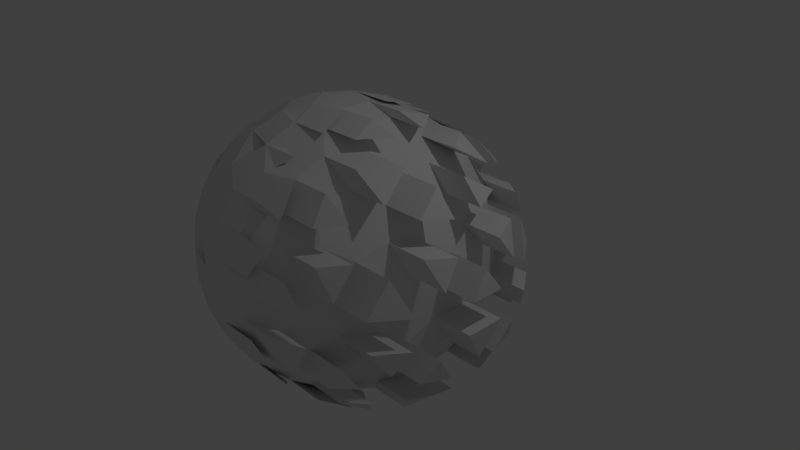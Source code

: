 # Source: sunthing.blend  (saved by Blender 2.74.0; exported with 4.5.12 LTS)
import bpy
from mathutils import Matrix  # noqa: F401  (used for matrix-valued properties, if any)

bpy.ops.wm.read_factory_settings(use_empty=True)
scene = bpy.context.scene
scene.name = 'Scene'

# ---- collections
col_collection_1 = bpy.data.collections.new('Collection 1'); scene.collection.children.link(col_collection_1)

# ---- world
world_world = bpy.data.worlds.new('World'); scene.world = world_world
world_world.color = (0.05088, 0.05088, 0.05088)
world_world.use_sun_shadow = False
world_world.sun_shadow_jitter_overblur = 0.0
world_world.cycles.sampling_method = 'MANUAL'
world_world.cycles.sample_map_resolution = 256

# ---- cameras
cam_camera = bpy.data.cameras.new('Camera')
cam_camera.clip_end = 100.0
cam_camera.lens = 35.0
cam_camera.sensor_width = 32.0
cam_camera.sensor_height = 18.0
cam_camera.ortho_scale = 7.314
cam_camera.dof.focus_distance = 0.0
cam_camera.dof.aperture_fstop = 128.0

# ---- lights
light_lamp = bpy.data.lights.new('Lamp', 'POINT')
light_lamp.transmission_factor = 0.0
light_lamp.cutoff_distance = 30.0
light_lamp.energy = 100.0
light_lamp.shadow_buffer_clip_start = 1.001
light_lamp.shadow_soft_size = 0.1
light_lamp.shadow_maximum_resolution = 0.006
light_lamp.use_absolute_resolution = True
light_lamp.cycles.use_multiple_importance_sampling = False

# ---- meshes
me_icosphere = bpy.data.meshes.new('Icosphere')
me_icosphere.from_pydata([(0.3375, -5.072e-09, -1.831), (0.1043, -0.321, -1.831), (-0.2731, -0.1984, -1.831), (-0.2731, 0.1984, -1.831), (0.1043, 0.321, -1.831), (1.174, -1.25, -0.7257), (1.11, -1.052, -1.063), (1.343, -0.7305, -1.063), (1.552, -0.7305, -0.7257), (1.447, -1.052, -0.5171), (-0.6571, -1.38, -1.063), (-0.2797, -1.503, -1.063), (-0.2153, -1.701, -0.7257), (-0.5528, -1.701, -0.5171), (-0.8259, -1.503, -0.7257), (-1.516, 0.1984, -1.063), (-1.516, -0.1984, -1.063), (-1.685, -0.321, -0.7257), (-1.789, 9.456e-09, -0.5171), (-1.685, 0.321, -0.7257), (-0.2797, 1.503, -1.063), (-0.6571, 1.38, -1.063), (-0.8259, 1.503, -0.7257), (-0.5528, 1.701, -0.5171), (-0.2153, 1.701, -0.7257), (1.552, 0.7305, -0.7257), (1.343, 0.7305, -1.063), (1.11, 1.052, -1.063), (1.174, 1.25, -0.7257), (1.447, 1.052, -0.5171), (0.2153, -1.701, 0.7257), (0.5528, -1.701, 0.5171), (0.8259, -1.503, 0.7257), (0.6571, -1.38, 1.063), (0.2797, -1.503, 1.063), (-1.552, -0.7305, 0.7257), (-1.447, -1.052, 0.5171), (-1.174, -1.25, 0.7257), (-1.11, -1.052, 1.063), (-1.343, -0.7305, 1.063), (-1.174, 1.25, 0.7257), (-1.447, 1.052, 0.5171), (-1.552, 0.7305, 0.7257), (-1.343, 0.7305, 1.063), (-1.11, 1.052, 1.063), (0.8259, 1.503, 0.7257), (0.5528, 1.701, 0.5171), (0.2153, 1.701, 0.7257), (0.2797, 1.503, 1.063), (0.6571, 1.38, 1.063), (1.685, -0.321, 0.7257), (1.789, 9.456e-09, 0.5171), (1.685, 0.321, 0.7257), (1.516, 0.1984, 1.063), (1.516, -0.1984, 1.063), (0.2731, -0.1984, 1.831), (0.2731, 0.1984, 1.831), (-0.1043, 0.321, 1.831), (-0.3375, -5.072e-09, 1.831), (-0.1043, -0.321, 1.831), (-0.388, -0.5522, -1.726), (-0.01065, -0.6748, -1.726), (0.06609, -1.02, -1.536), (-0.1991, -1.255, -1.349), (-0.5765, -1.132, -1.349), (-0.6527, -0.786, -1.536), (1.132, -0.5772, -1.349), (0.8987, -0.8982, -1.349), (0.5458, -0.8637, -1.536), (0.4053, -0.5397, -1.726), (0.6385, -0.2186, -1.726), (0.9901, -0.2522, -1.536), (0.1663, -1.672, -0.7813), (0.1018, -1.474, -1.119), (0.4132, -1.272, -1.271), (0.7838, -1.252, -1.119), (0.8482, -1.45, -0.7813), (0.536, -1.65, -0.6278), (1.641, -0.3585, -0.7813), (1.433, -0.3585, -1.119), (1.337, -1.96e-08, -1.271), (1.433, 0.3585, -1.119), (1.641, 0.3585, -0.7813), (1.735, -1.96e-08, -0.6278), (0.8987, 0.8982, -1.349), (1.132, 0.5772, -1.349), (0.9901, 0.2522, -1.536), (0.6385, 0.2186, -1.726), (0.4053, 0.5397, -1.726), (0.5458, 0.8637, -1.536), (-0.6451, 0.1984, -1.726), (-0.6451, -0.1984, -1.726), (-0.9492, -0.3779, -1.536), (-1.255, -0.1984, -1.349), (-1.255, 0.1984, -1.349), (-0.9492, 0.3779, -1.536), (-1.539, -0.6748, -0.7813), (-1.37, -0.5522, -1.119), (-1.082, -0.786, -1.271), (-0.9485, -1.132, -1.119), (-1.117, -1.255, -0.7813), (-1.403, -1.02, -0.6278), (-0.01065, 0.6748, -1.726), (-0.388, 0.5522, -1.726), (-0.6527, 0.786, -1.536), (-0.5765, 1.132, -1.349), (-0.1991, 1.255, -1.349), (0.06609, 1.02, -1.536), (-1.117, 1.255, -0.7813), (-0.9485, 1.132, -1.119), (-1.082, 0.786, -1.271), (-1.37, 0.5522, -1.119), (-1.539, 0.6748, -0.7813), (-1.403, 1.02, -0.6278), (0.8482, 1.45, -0.7813), (0.7838, 1.252, -1.119), (0.4132, 1.272, -1.271), (0.1018, 1.474, -1.119), (0.1663, 1.672, -0.7813), (0.536, 1.65, -0.6278), (1.608, -0.8982, -0.2007), (1.713, -0.5772, -0.4093), (1.816, -0.2522, -0.1987), (1.829, -0.2187, 0.2007), (1.725, -0.5397, 0.4093), (1.618, -0.8637, 0.1987), (1.725, 0.5397, 0.4093), (1.829, 0.2187, 0.2007), (1.816, 0.2522, -0.1987), (1.713, 0.5772, -0.4093), (1.608, 0.8982, -0.2007), (1.618, 0.8637, 0.1987), (-0.3572, -1.807, -0.2007), (-0.01971, -1.807, -0.4093), (0.3215, -1.806, -0.1987), (0.3572, -1.807, 0.2007), (0.01971, -1.807, 0.4093), (-0.3215, -1.806, 0.1987), (1.046, -1.474, 0.4093), (0.7732, -1.672, 0.2007), (0.8012, -1.65, -0.1987), (1.078, -1.45, -0.4093), (1.351, -1.252, -0.2007), (1.321, -1.272, 0.1987), (-1.829, -0.2187, -0.2007), (-1.725, -0.5397, -0.4093), (-1.618, -0.8637, -0.1987), (-1.608, -0.8982, 0.2007), (-1.713, -0.5772, 0.4093), (-1.816, -0.2522, 0.1987), (-1.078, -1.45, 0.4093), (-1.351, -1.252, 0.2007), (-1.321, -1.272, -0.1987), (-1.046, -1.474, -0.4093), (-0.7732, -1.672, -0.2007), (-0.8012, -1.65, 0.1987), (-0.7732, 1.672, -0.2007), (-1.046, 1.474, -0.4093), (-1.321, 1.272, -0.1987), (-1.351, 1.252, 0.2007), (-1.078, 1.45, 0.4093), (-0.8012, 1.65, 0.1987), (-1.713, 0.5772, 0.4093), (-1.608, 0.8982, 0.2007), (-1.618, 0.8637, -0.1987), (-1.725, 0.5397, -0.4093), (-1.829, 0.2187, -0.2007), (-1.816, 0.2522, 0.1987), (1.351, 1.252, -0.2007), (1.078, 1.45, -0.4093), (0.8012, 1.65, -0.1987), (0.7732, 1.672, 0.2007), (1.046, 1.474, 0.4093), (1.321, 1.272, 0.1987), (0.01971, 1.807, 0.4093), (0.3572, 1.807, 0.2007), (0.3215, 1.806, -0.1987), (-0.01971, 1.807, -0.4093), (-0.3572, 1.807, -0.2007), (-0.3215, 1.806, 0.1987), (0.9485, -1.132, 1.119), (1.117, -1.255, 0.7813), (1.403, -1.02, 0.6278), (1.539, -0.6748, 0.7813), (1.37, -0.5522, 1.119), (1.082, -0.786, 1.271), (-0.7838, -1.252, 1.119), (-0.8482, -1.45, 0.7813), (-0.536, -1.65, 0.6278), (-0.1663, -1.672, 0.7813), (-0.1018, -1.474, 1.119), (-0.4132, -1.272, 1.271), (-1.433, 0.3585, 1.119), (-1.641, 0.3585, 0.7813), (-1.735, -1.96e-08, 0.6278), (-1.641, -0.3585, 0.7813), (-1.433, -0.3585, 1.119), (-1.337, -1.96e-08, 1.271), (-0.1018, 1.474, 1.119), (-0.1663, 1.672, 0.7813), (-0.536, 1.65, 0.6278), (-0.8482, 1.45, 0.7813), (-0.7838, 1.252, 1.119), (-0.4132, 1.272, 1.271), (1.37, 0.5522, 1.119), (1.539, 0.6748, 0.7813), (1.403, 1.02, 0.6278), (1.117, 1.255, 0.7813), (0.9485, 1.132, 1.119), (1.082, 0.786, 1.271), (0.1991, -1.255, 1.349), (0.5765, -1.132, 1.349), (0.6527, -0.786, 1.536), (0.388, -0.5522, 1.726), (0.01065, -0.6748, 1.726), (-0.06609, -1.02, 1.536), (0.6451, 0.1984, 1.726), (0.6451, -0.1984, 1.726), (0.9492, -0.3779, 1.536), (1.255, -0.1984, 1.349), (1.255, 0.1984, 1.349), (0.9492, 0.3779, 1.536), (-1.132, -0.5772, 1.349), (-0.8987, -0.8982, 1.349), (-0.5458, -0.8637, 1.536), (-0.4053, -0.5397, 1.726), (-0.6385, -0.2186, 1.726), (-0.9901, -0.2522, 1.536), (-0.8987, 0.8982, 1.349), (-1.132, 0.5772, 1.349), (-0.9901, 0.2522, 1.536), (-0.6385, 0.2186, 1.726), (-0.4053, 0.5397, 1.726), (-0.5458, 0.8637, 1.536), (0.5765, 1.132, 1.349), (0.1991, 1.255, 1.349), (-0.06609, 1.02, 1.536), (0.01065, 0.6748, 1.726), (0.388, 0.5522, 1.726), (0.6527, 0.786, 1.536), (-0.1787, -5.072e-09, -1.831), (-0.412, -0.321, -1.831), (-0.7893, -0.1984, -1.831), (-0.7893, 0.1984, -1.831), (-0.412, 0.321, -1.831), (0.658, -1.25, -0.7257), (0.5935, -1.052, -1.063), (0.8267, -0.7305, -1.063), (1.035, -0.7305, -0.7257), (0.931, -1.052, -0.5171), (-1.173, -1.38, -1.063), (-0.796, -1.503, -1.063), (-0.7315, -1.701, -0.7257), (-1.069, -1.701, -0.5171), (-1.342, -1.503, -0.7257), (-2.032, 0.1984, -1.063), (-2.032, -0.1984, -1.063), (-2.201, -0.321, -0.7257), (-2.305, 9.456e-09, -0.5171), (-2.201, 0.321, -0.7257), (-0.796, 1.503, -1.063), (-1.173, 1.38, -1.063), (-1.342, 1.503, -0.7257), (-1.069, 1.701, -0.5171), (-0.7315, 1.701, -0.7257), (1.035, 0.7305, -0.7257), (0.8267, 0.7305, -1.063), (0.5935, 1.052, -1.063), (0.658, 1.25, -0.7257), (0.931, 1.052, -0.5171), (-0.301, -1.701, 0.7257), (0.03655, -1.701, 0.5171), (0.3096, -1.503, 0.7257), (0.1409, -1.38, 1.063), (-0.2365, -1.503, 1.063), (-2.068, -0.7305, 0.7257), (-1.964, -1.052, 0.5171), (-1.69, -1.25, 0.7257), (-1.626, -1.052, 1.063), (-1.859, -0.7305, 1.063), (-1.69, 1.25, 0.7257), (-1.964, 1.052, 0.5171), (-2.068, 0.7305, 0.7257), (-1.859, 0.7305, 1.063), (-1.626, 1.052, 1.063), (0.3096, 1.503, 0.7257), (0.03655, 1.701, 0.5171), (-0.301, 1.701, 0.7257), (-0.2365, 1.503, 1.063), (0.1409, 1.38, 1.063), (1.168, -0.321, 0.7257), (1.273, 9.456e-09, 0.5171), (1.168, 0.321, 0.7257), (0.9996, 0.1984, 1.063), (0.9996, -0.1984, 1.063), (-0.2432, -0.1984, 1.831), (-0.2432, 0.1984, 1.831), (-0.6206, 0.321, 1.831), (-0.8538, -5.072e-09, 1.831), (-0.6206, -0.321, 1.831), (-0.9043, -0.5522, -1.726), (-0.5269, -0.6748, -1.726), (-0.4502, -1.02, -1.536), (-0.7154, -1.255, -1.349), (-1.093, -1.132, -1.349), (-1.169, -0.786, -1.536), (0.6157, -0.5772, -1.349), (0.3824, -0.8982, -1.349), (0.02955, -0.8637, -1.536), (-0.111, -0.5397, -1.726), (0.1222, -0.2186, -1.726), (0.4738, -0.2522, -1.536), (-0.35, -1.672, -0.7813), (-0.4144, -1.474, -1.119), (-0.103, -1.272, -1.271), (0.2675, -1.252, -1.119), (0.332, -1.45, -0.7813), (0.01975, -1.65, -0.6278), (1.125, -0.3585, -0.7813), (0.9166, -0.3585, -1.119), (0.8209, -1.96e-08, -1.271), (0.9166, 0.3585, -1.119), (1.125, 0.3585, -0.7813), (1.218, -1.96e-08, -0.6278), (0.3824, 0.8982, -1.349), (0.6157, 0.5772, -1.349), (0.4738, 0.2522, -1.536), (0.1222, 0.2186, -1.726), (-0.111, 0.5397, -1.726), (0.02955, 0.8637, -1.536), (-1.161, 0.1984, -1.726), (-1.161, -0.1984, -1.726), (-1.465, -0.3779, -1.536), (-1.771, -0.1984, -1.349), (-1.771, 0.1984, -1.349), (-1.465, 0.3779, -1.536), (-2.055, -0.6748, -0.7813), (-1.886, -0.5522, -1.119), (-1.598, -0.786, -1.271), (-1.465, -1.132, -1.119), (-1.634, -1.255, -0.7813), (-1.92, -1.02, -0.6278), (-0.5269, 0.6748, -1.726), (-0.9043, 0.5522, -1.726), (-1.169, 0.786, -1.536), (-1.093, 1.132, -1.349), (-0.7154, 1.255, -1.349), (-0.4502, 1.02, -1.536), (-1.634, 1.255, -0.7813), (-1.465, 1.132, -1.119), (-1.598, 0.786, -1.271), (-1.886, 0.5522, -1.119), (-2.055, 0.6748, -0.7813), (-1.92, 1.02, -0.6278), (0.332, 1.45, -0.7813), (0.2675, 1.252, -1.119), (-0.103, 1.272, -1.271), (-0.4144, 1.474, -1.119), (-0.35, 1.672, -0.7813), (0.01975, 1.65, -0.6278), (1.092, -0.8982, -0.2007), (1.196, -0.5772, -0.4093), (1.3, -0.2522, -0.1987), (1.313, -0.2187, 0.2007), (1.208, -0.5397, 0.4093), (1.102, -0.8637, 0.1987), (1.208, 0.5397, 0.4093), (1.313, 0.2187, 0.2007), (1.3, 0.2522, -0.1987), (1.196, 0.5772, -0.4093), (1.092, 0.8982, -0.2007), (1.102, 0.8637, 0.1987), (-0.8735, -1.807, -0.2007), (-0.536, -1.807, -0.4093), (-0.1948, -1.806, -0.1987), (-0.159, -1.807, 0.2007), (-0.4965, -1.807, 0.4093), (-0.8377, -1.806, 0.1987), (0.53, -1.474, 0.4093), (0.2569, -1.672, 0.2007), (0.2849, -1.65, -0.1987), (0.5619, -1.45, -0.4093), (0.8349, -1.252, -0.2007), (0.8051, -1.272, 0.1987), (-2.345, -0.2187, -0.2007), (-2.241, -0.5397, -0.4093), (-2.134, -0.8637, -0.1987), (-2.125, -0.8982, 0.2007), (-2.229, -0.5772, 0.4093), (-2.333, -0.2522, 0.1987), (-1.594, -1.45, 0.4093), (-1.867, -1.252, 0.2007), (-1.838, -1.272, -0.1987), (-1.562, -1.474, -0.4093), (-1.289, -1.672, -0.2007), (-1.317, -1.65, 0.1987), (-1.289, 1.672, -0.2007), (-1.562, 1.474, -0.4093), (-1.838, 1.272, -0.1987), (-1.867, 1.252, 0.2007), (-1.594, 1.45, 0.4093), (-1.317, 1.65, 0.1987), (-2.229, 0.5772, 0.4093), (-2.125, 0.8982, 0.2007), (-2.134, 0.8637, -0.1987), (-2.241, 0.5397, -0.4093), (-2.345, 0.2187, -0.2007), (-2.333, 0.2522, 0.1987), (0.8349, 1.252, -0.2007), (0.5619, 1.45, -0.4093), (0.2849, 1.65, -0.1987), (0.2569, 1.672, 0.2007), (0.53, 1.474, 0.4093), (0.8051, 1.272, 0.1987), (-0.4965, 1.807, 0.4093), (-0.159, 1.807, 0.2007), (-0.1948, 1.806, -0.1987), (-0.536, 1.807, -0.4093), (-0.8735, 1.807, -0.2007), (-0.8377, 1.806, 0.1987), (0.4322, -1.132, 1.119), (0.601, -1.255, 0.7813), (0.887, -1.02, 0.6278), (1.022, -0.6748, 0.7813), (0.8537, -0.5522, 1.119), (0.5655, -0.786, 1.271), (-1.3, -1.252, 1.119), (-1.364, -1.45, 0.7813), (-1.052, -1.65, 0.6278), (-0.6826, -1.672, 0.7813), (-0.6181, -1.474, 1.119), (-0.9295, -1.272, 1.271), (-1.949, 0.3585, 1.119), (-2.158, 0.3585, 0.7813), (-2.251, -1.96e-08, 0.6278), (-2.158, -0.3585, 0.7813), (-1.949, -0.3585, 1.119), (-1.853, -1.96e-08, 1.271), (-0.6181, 1.474, 1.119), (-0.6826, 1.672, 0.7813), (-1.052, 1.65, 0.6278), (-1.364, 1.45, 0.7813), (-1.3, 1.252, 1.119), (-0.9295, 1.272, 1.271), (0.8537, 0.5522, 1.119), (1.022, 0.6748, 0.7813), (0.887, 1.02, 0.6278), (0.601, 1.255, 0.7813), (0.4322, 1.132, 1.119), (0.5655, 0.786, 1.271), (-0.3171, -1.255, 1.349), (0.06023, -1.132, 1.349), (0.1365, -0.786, 1.536), (-0.1282, -0.5522, 1.726), (-0.5056, -0.6748, 1.726), (-0.5824, -1.02, 1.536), (0.1288, 0.1984, 1.726), (0.1288, -0.1984, 1.726), (0.433, -0.3779, 1.536), (0.7387, -0.1984, 1.349), (0.7387, 0.1984, 1.349), (0.433, 0.3779, 1.536), (-1.648, -0.5772, 1.349), (-1.415, -0.8982, 1.349), (-1.062, -0.8637, 1.536), (-0.9215, -0.5397, 1.726), (-1.155, -0.2186, 1.726), (-1.506, -0.2522, 1.536), (-1.415, 0.8982, 1.349), (-1.648, 0.5772, 1.349), (-1.506, 0.2522, 1.536), (-1.155, 0.2186, 1.726), (-0.9215, 0.5397, 1.726), (-1.062, 0.8637, 1.536), (0.06023, 1.132, 1.349), (-0.3171, 1.255, 1.349), (-0.5824, 1.02, 1.536), (-0.5056, 0.6748, 1.726), (-0.1282, 0.5522, 1.726), (0.1365, 0.786, 1.536)], [], [(70, 0, 87), (8, 78, 121), (3, 90, 103), (4, 102, 88), (1, 69, 61), (9, 120, 142), (13, 132, 154), (18, 144, 166), (23, 156, 178), (29, 168, 130), (67, 6, 75), (63, 73, 11), (93, 97, 16), (105, 109, 21), (81, 85, 26), (190, 34, 210), (196, 39, 222), (202, 44, 228), (208, 49, 234), (123, 127, 51), (213, 217, 55), (171, 175, 46), (92, 65, 98), (221, 209, 239), (159, 163, 41), (237, 232, 57), (236, 203, 233), (147, 151, 36), (231, 226, 58), (230, 197, 227), (135, 139, 31), (225, 214, 59), (224, 191, 215), (216, 238, 56), (53, 204, 220), (155, 137, 188), (126, 205, 52), (48, 198, 235), (212, 185, 218), (174, 199, 47), (43, 192, 229), (179, 161, 200), (162, 193, 42), (38, 186, 223), (167, 149, 194), (150, 187, 37), (33, 180, 211), (131, 173, 206), (184, 54, 219), (172, 45, 207), (143, 125, 182), (84, 115, 27), (160, 40, 201), (170, 119, 176), (22, 108, 157), (148, 35, 195), (158, 113, 164), (17, 96, 145), (136, 30, 189), (122, 83, 128), (12, 72, 133), (124, 50, 183), (89, 107, 116), (138, 181, 32), (28, 114, 169), (104, 95, 110), (118, 24, 177), (106, 20, 117), (146, 101, 152), (112, 19, 165), (94, 15, 111), (62, 68, 74), (100, 14, 153), (82, 25, 129), (134, 77, 140), (7, 66, 79), (64, 10, 99), (80, 71, 86), (76, 5, 141), (4, 88, 328, 244), (18, 166, 406, 258), (65, 92, 332, 305), (221, 239, 479, 461), (211, 180, 420, 451), (3, 103, 343, 243), (188, 137, 377, 428), (32, 181, 421, 272), (134, 140, 380, 374), (81, 26, 266, 321), (159, 41, 281, 399), (91, 60, 300, 331), (237, 57, 297, 477), (217, 213, 453, 457), (102, 4, 244, 342), (137, 155, 395, 377), (180, 33, 273, 420), (100, 153, 393, 340), (25, 82, 322, 265), (40, 160, 400, 280), (97, 93, 333, 337), (56, 238, 478, 296), (212, 218, 458, 452), (16, 97, 337, 256), (154, 132, 372, 394), (46, 175, 415, 286), (152, 101, 341, 392), (75, 6, 246, 315), (153, 14, 254, 393), (92, 98, 338, 332), (231, 58, 298, 471), (190, 210, 450, 430), (96, 17, 257, 336), (187, 150, 390, 427), (174, 47, 287, 414), (101, 146, 386, 341), (5, 76, 316, 245), (13, 154, 394, 253), (94, 111, 351, 334), (57, 232, 472, 297), (215, 191, 431, 455), (2, 91, 331, 242), (155, 188, 428, 395), (28, 169, 409, 268), (145, 96, 336, 385), (69, 1, 241, 309), (147, 36, 276, 387), (110, 95, 335, 350), (225, 59, 299, 465), (191, 224, 464, 431), (90, 3, 243, 330), (148, 195, 435, 388), (168, 29, 269, 408), (0, 70, 310, 240), (151, 147, 387, 391), (35, 148, 388, 275), (95, 104, 344, 335), (58, 226, 466, 298), (223, 186, 426, 463), (26, 85, 325, 266), (41, 163, 403, 281), (194, 149, 389, 434), (63, 11, 251, 303), (146, 152, 392, 386), (141, 5, 245, 381), (103, 90, 330, 343), (219, 54, 294, 459), (84, 27, 267, 324), (214, 225, 465, 454), (162, 42, 282, 402), (149, 167, 407, 389), (10, 64, 304, 250), (112, 165, 405, 352), (9, 142, 382, 249), (109, 105, 345, 349), (53, 220, 460, 293), (7, 79, 319, 247), (224, 215, 455, 464), (22, 157, 397, 262), (166, 144, 384, 406), (164, 113, 353, 404), (48, 235, 475, 288), (135, 31, 271, 375), (104, 110, 350, 344), (213, 55, 295, 453), (78, 8, 248, 318), (196, 222, 462, 436), (193, 162, 402, 433), (156, 23, 263, 396), (113, 158, 398, 353), (234, 49, 289, 474), (30, 136, 376, 270), (106, 117, 357, 346), (59, 214, 454, 299), (227, 197, 437, 467), (11, 73, 313, 251), (167, 194, 434, 407), (36, 151, 391, 276), (157, 108, 348, 397), (43, 229, 469, 283), (129, 25, 265, 369), (116, 107, 347, 356), (207, 45, 285, 447), (197, 230, 470, 437), (72, 12, 252, 312), (160, 201, 441, 400), (150, 37, 277, 390), (163, 159, 399, 403), (228, 44, 284, 468), (29, 130, 370, 269), (107, 89, 329, 347), (49, 208, 448, 289), (67, 75, 315, 307), (229, 192, 432, 469), (6, 67, 307, 246), (200, 161, 401, 440), (17, 145, 385, 257), (158, 164, 404, 398), (38, 223, 463, 278), (123, 51, 291, 363), (88, 102, 342, 328), (201, 40, 280, 441), (74, 68, 308, 314), (226, 231, 471, 466), (66, 7, 247, 306), (161, 179, 419, 401), (144, 18, 258, 384), (118, 177, 417, 358), (222, 39, 279, 462), (50, 124, 364, 290), (115, 84, 324, 355), (44, 202, 442, 284), (68, 62, 302, 308), (230, 227, 467, 470), (1, 61, 301, 241), (178, 156, 396, 418), (31, 139, 379, 271), (176, 119, 359, 416), (55, 217, 457, 295), (117, 20, 260, 357), (89, 116, 356, 329), (195, 35, 275, 435), (61, 69, 309, 301), (202, 228, 468, 442), (60, 2, 242, 300), (199, 174, 414, 439), (138, 32, 272, 378), (119, 170, 410, 359), (216, 56, 296, 456), (24, 118, 358, 264), (82, 129, 369, 322), (39, 196, 436, 279), (73, 63, 303, 313), (233, 203, 443, 473), (179, 200, 440, 419), (12, 133, 373, 252), (169, 114, 354, 409), (33, 211, 451, 273), (111, 15, 255, 351), (128, 83, 323, 368), (189, 30, 270, 429), (62, 74, 314, 302), (2, 60, 91), (240, 241, 242, 243, 244), (245, 246, 247, 248, 249), (250, 251, 252, 253, 254), (255, 256, 257, 258, 259), (260, 261, 262, 263, 264), (265, 266, 267, 268, 269), (270, 271, 272, 273, 274), (275, 276, 277, 278, 279), (280, 281, 282, 283, 284), (285, 286, 287, 288, 289), (290, 291, 292, 293, 294), (295, 296, 297, 298, 299), (300, 301, 302, 303, 304, 305), (306, 307, 308, 309, 310, 311), (312, 313, 314, 315, 316, 317), (318, 319, 320, 321, 322, 323), (324, 325, 326, 327, 328, 329), (330, 331, 332, 333, 334, 335), (336, 337, 338, 339, 340, 341), (342, 343, 344, 345, 346, 347), (348, 349, 350, 351, 352, 353), (354, 355, 356, 357, 358, 359), (360, 361, 362, 363, 364, 365), (366, 367, 368, 369, 370, 371), (372, 373, 374, 375, 376, 377), (378, 379, 380, 381, 382, 383), (384, 385, 386, 387, 388, 389), (390, 391, 392, 393, 394, 395), (396, 397, 398, 399, 400, 401), (402, 403, 404, 405, 406, 407), (408, 409, 410, 411, 412, 413), (414, 415, 416, 417, 418, 419), (420, 421, 422, 423, 424, 425), (426, 427, 428, 429, 430, 431), (432, 433, 434, 435, 436, 437), (438, 439, 440, 441, 442, 443), (444, 445, 446, 447, 448, 449), (450, 451, 452, 453, 454, 455), (456, 457, 458, 459, 460, 461), (462, 463, 464, 465, 466, 467), (468, 469, 470, 471, 472, 473), (474, 475, 476, 477, 478, 479), (300, 242, 241, 301), (306, 247, 246, 307), (312, 252, 251, 313), (318, 248, 247, 319), (324, 267, 266, 325), (330, 243, 242, 331), (336, 257, 256, 337), (342, 244, 243, 343), (348, 262, 261, 349), (354, 268, 267, 355), (360, 249, 248, 361), (366, 292, 291, 367), (372, 253, 252, 373), (378, 272, 271, 379), (384, 258, 257, 385), (390, 277, 276, 391), (396, 263, 262, 397), (402, 282, 281, 403), (408, 269, 268, 409), (414, 287, 286, 415), (420, 273, 272, 421), (426, 278, 277, 427), (432, 283, 282, 433), (438, 288, 287, 439), (444, 293, 292, 445), (450, 274, 273, 451), (456, 296, 295, 457), (462, 279, 278, 463), (468, 284, 283, 469), (474, 289, 288, 475), (250, 304, 303, 251), (240, 310, 309, 241), (245, 316, 315, 246), (265, 322, 321, 266), (244, 328, 327, 240), (255, 334, 333, 256), (254, 340, 339, 250), (260, 346, 345, 261), (259, 352, 351, 255), (264, 358, 357, 260), (290, 364, 363, 291), (269, 370, 369, 265), (270, 376, 375, 271), (249, 382, 381, 245), (275, 388, 387, 276), (253, 394, 393, 254), (280, 400, 399, 281), (258, 406, 405, 259), (285, 412, 411, 286), (263, 418, 417, 264), (294, 424, 423, 290), (274, 430, 429, 270), (279, 436, 435, 275), (284, 442, 441, 280), (289, 448, 447, 285), (299, 454, 453, 295), (293, 460, 459, 294), (298, 466, 465, 299), (297, 472, 471, 298), (296, 478, 477, 297), (461, 479, 478, 456), (460, 444, 449, 461), (479, 449, 448, 474), (476, 473, 472, 477), (475, 438, 443, 476), (473, 443, 442, 468), (470, 467, 466, 471), (469, 432, 437, 470), (467, 437, 436, 462), (464, 455, 454, 465), (463, 426, 431, 464), (455, 431, 430, 450), (452, 458, 457, 453), (451, 420, 425, 452), (458, 425, 424, 459), (371, 446, 445, 366), (370, 408, 413, 371), (446, 413, 412, 447), (419, 440, 439, 414), (418, 396, 401, 419), (440, 401, 400, 441), (407, 434, 433, 402), (406, 384, 389, 407), (434, 389, 388, 435), (395, 428, 427, 390), (394, 372, 377, 395), (428, 377, 376, 429), (383, 422, 421, 378), (382, 360, 365, 383), (422, 365, 364, 423), (410, 416, 415, 411), (409, 354, 359, 410), (416, 359, 358, 417), (398, 404, 403, 399), (397, 348, 353, 398), (404, 353, 352, 405), (386, 392, 391, 387), (385, 336, 341, 386), (392, 341, 340, 393), (374, 380, 379, 375), (373, 312, 317, 374), (380, 317, 316, 381), (362, 368, 367, 363), (361, 318, 323, 362), (368, 323, 322, 369), (329, 356, 355, 324), (328, 342, 347, 329), (356, 347, 346, 357), (344, 350, 349, 345), (343, 330, 335, 344), (350, 335, 334, 351), (332, 338, 337, 333), (331, 300, 305, 332), (338, 305, 304, 339), (320, 326, 325, 321), (319, 306, 311, 320), (326, 311, 310, 327), (302, 314, 313, 303), (301, 309, 308, 302), (314, 308, 307, 315), (139, 135, 375, 379), (186, 38, 278, 426), (136, 189, 429, 376), (108, 22, 262, 348), (185, 212, 452, 425), (238, 216, 456, 478), (98, 65, 305, 338), (165, 19, 259, 405), (87, 0, 240, 327), (133, 72, 312, 373), (37, 187, 427, 277), (143, 182, 422, 383), (21, 109, 349, 261), (218, 185, 425, 458), (220, 204, 444, 460), (64, 99, 339, 304), (45, 172, 412, 285), (15, 94, 334, 255), (77, 134, 374, 317), (192, 43, 283, 432), (181, 138, 378, 421), (114, 28, 268, 354), (184, 219, 459, 424), (209, 221, 461, 449), (80, 86, 326, 320), (171, 46, 286, 411), (140, 77, 317, 380), (93, 16, 256, 333), (42, 193, 433, 282), (142, 120, 360, 382), (27, 115, 355, 267), (131, 206, 446, 371), (239, 209, 449, 479), (85, 81, 321, 325), (23, 178, 418, 263), (76, 141, 381, 316), (14, 100, 340, 254), (198, 48, 288, 438), (125, 143, 383, 365), (205, 126, 366, 445), (120, 9, 249, 360), (208, 234, 474, 448), (79, 66, 306, 319), (177, 24, 264, 417), (122, 128, 368, 362), (99, 10, 250, 339), (182, 125, 365, 422), (47, 199, 439, 287), (130, 168, 408, 370), (8, 121, 361, 248), (236, 233, 473, 476), (71, 80, 320, 311), (54, 184, 424, 294), (127, 123, 363, 367), (20, 106, 346, 260), (124, 183, 423, 364), (204, 53, 293, 444), (173, 131, 371, 413), (126, 52, 292, 366), (232, 237, 477, 472), (86, 71, 311, 326), (183, 50, 290, 423), (121, 78, 318, 361), (105, 21, 261, 345), (170, 176, 416, 410), (52, 205, 445, 292), (51, 127, 367, 291), (206, 173, 413, 446), (235, 198, 438, 475), (70, 87, 327, 310), (34, 190, 430, 274), (83, 122, 362, 323), (19, 112, 352, 259), (210, 34, 274, 450), (175, 171, 411, 415), (132, 13, 253, 372), (172, 207, 447, 412), (203, 236, 476, 443)])
me_icosphere.use_remesh_preserve_volume = False
me_icosphere.use_remesh_preserve_attributes = False
me_icosphere.use_mirror_vertex_groups = False
me_icosphere.update()

# ---- objects
ob_icosphere = bpy.data.objects.new('Icosphere', me_icosphere)
ob_lamp = bpy.data.objects.new('Lamp', light_lamp)
ob_camera = bpy.data.objects.new('Camera', cam_camera)

# ---- transforms, parenting, visibility, modifiers, constraints
ob_icosphere.location = (0.0, 0.0, 0.0)
ob_icosphere.scale = (1.064, 1.064, 1.064)
ob_icosphere.lineart.crease_threshold = 0.0
ob_lamp.location = (4.076, 1.005, 5.904)
ob_lamp.rotation_euler = (0.6503, 0.05522, 1.866)
ob_lamp.lock_rotations_4d = False
ob_lamp.empty_display_type = 'ARROWS'
ob_lamp.color = (0.0, 0.0, 0.0, 0.0)
ob_lamp.lineart.crease_threshold = 0.0
ob_camera.location = (7.481, -6.508, 5.344)
ob_camera.rotation_euler = (1.109, 0.01082, 0.8149)
ob_camera.lock_rotations_4d = False
ob_camera.empty_display_type = 'ARROWS'
ob_camera.color = (0.0, 0.0, 0.0, 0.0)
ob_camera.display_type = 'WIRE'
ob_camera.lineart.crease_threshold = 0.0

# ---- collection membership
col_collection_1.objects.link(ob_icosphere)
col_collection_1.objects.link(ob_lamp)
col_collection_1.objects.link(ob_camera)

# ---- scene / render settings (as saved in the file)
scene.camera = ob_camera
scene.frame_start = 1; scene.frame_end = 250; scene.frame_set(1)
scene.render.engine = 'BLENDER_EEVEE_NEXT'
scene.render.resolution_percentage = 50
scene.render.dither_intensity = 0.0
scene.cycles.use_denoising = False
scene.cycles.samples = 10
scene.cycles.sampling_pattern = 'TABULATED_SOBOL'
scene.cycles.light_sampling_threshold = 0.0
scene.cycles.use_adaptive_sampling = False
scene.cycles.use_light_tree = False
scene.cycles.blur_glossy = 0.0
scene.cycles.pixel_filter_type = 'GAUSSIAN'
scene.cycles.sample_clamp_indirect = 0.0
scene.view_settings.view_transform = 'Standard'
bpy.context.view_layer.update()
